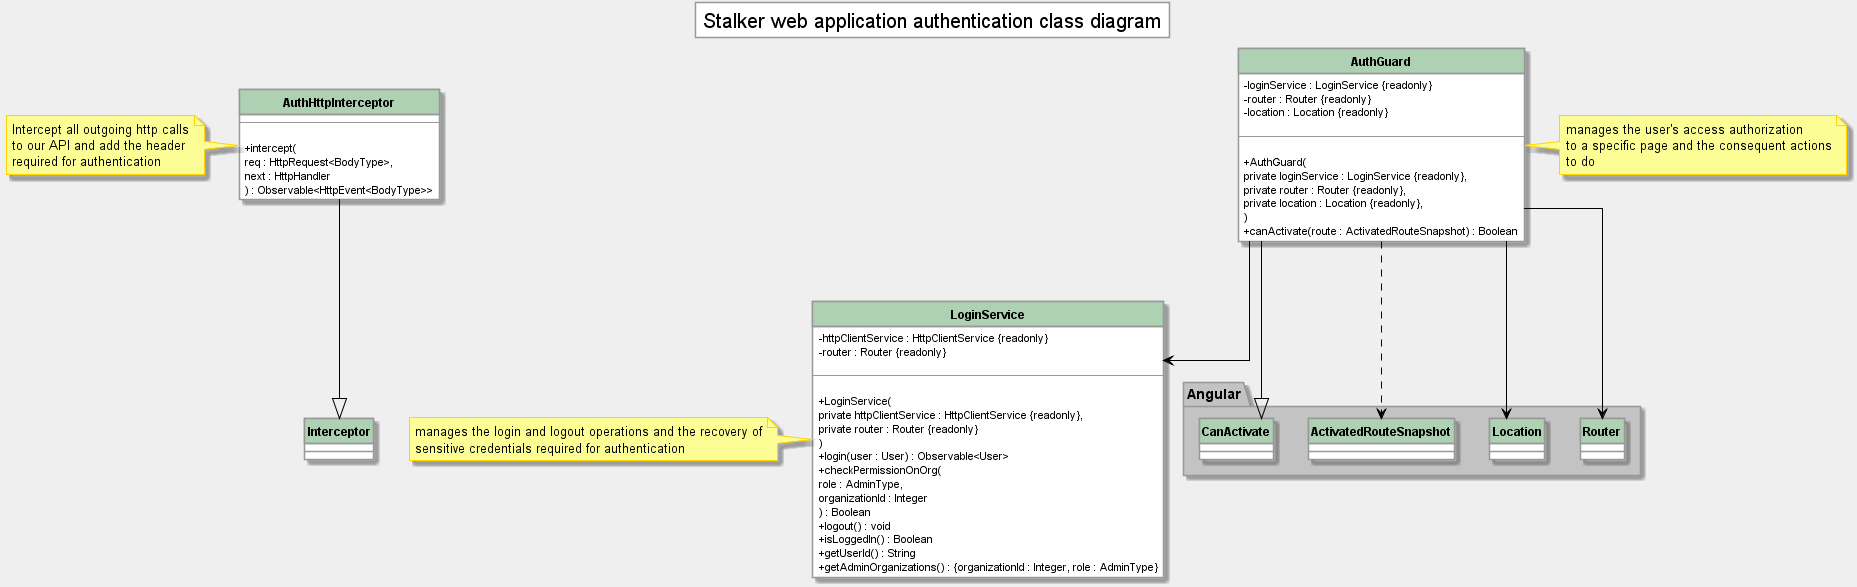

The diagram above was rendered by PlantUML. Its source (embedded in the PNG):
@startuml authentication and authorization classes

hide circle

skinparam {
  ArrowColor #000
  BackgroundColor #efefef
  DefaultFontName Roboto
  Linetype ortho
  NoteFontName Roboto
  SequenceLifeLineBackgroundColor #989898
  SequenceLifeLineBorderColor #000
  SequenceMessageAlignment center
  SequenceTitleFontColor #000
  ParticipantPadding 10
  ResponseMessageBelowArrow true
  classAttributeIconSize 0
  TitleFontSize 20
  TitleBorderColor #989898
  TitleBackgroundColor #fff

  Class {
    BackgroundColor #fff
    BorderColor #989898
    FontStyle bold
    HeaderBackgroundColor #add1b2
    StereotypeFontStyle normal
  }

  Class<<interface>> {
    HeaderBackgroundColor #b4a7e5
  }

  Class<<enumeration>> {
    HeaderBackgroundColor #eb937f
  }

  Package {
    BackgroundColor #c3c3c3
    BorderColor #989898
  }

  Note {
    BackgroundColor #fdfd96
    BorderColor #ffd400
  }

  Participant {
    BackgroundColor #fff
    BorderColor #989898
    FontStyle bold
  }
}
class Interceptor

class AuthHttpInterceptor {
  --

  + intercept(
    req : HttpRequest<BodyType>,
    next : HttpHandler
    ) : Observable<HttpEvent<BodyType>>
}

note left of AuthHttpInterceptor
Intercept all outgoing http calls
to our API and add the header
required for authentication
end note
class LoginService {
  - httpClientService : HttpClientService {readonly}
  - router : Router {readonly}

  --

  + LoginService(
    private httpClientService : HttpClientService {readonly},
    private router : Router {readonly}
    )
  + login(user : User) : Observable<User>
  + checkPermissionOnOrg(
    role : AdminType,
    organizationId : Integer
    ) : Boolean
  + logout() : void
  + isLoggedIn() : Boolean
  + getUserId() : String
  + getAdminOrganizations() : {organizationId : Integer, role : AdminType}
}
class AuthGuard {
  - loginService : LoginService {readonly}
  - router : Router {readonly}
  - location : Location {readonly}

  --

  + AuthGuard(
    private loginService : LoginService {readonly},
    private router : Router {readonly},
    private location : Location {readonly},
    )
  + canActivate(route : ActivatedRouteSnapshot) : Boolean
}

title Stalker web application authentication class diagram

Package Angular{
  class Router
  class Location
  class ActivatedRouteSnapshot
  class CanActivate
  class Interceptor
}
AuthGuard --> LoginService
AuthGuard --> Router
AuthGuard --> Location
AuthGuard ..> ActivatedRouteSnapshot
AuthGuard --|> CanActivate
AuthHttpInterceptor --|> Interceptor

note left of LoginService
manages the login and logout operations and the recovery of
sensitive credentials required for authentication
end note

note right of AuthGuard
manages the user's access authorization
to a specific page and the consequent actions
to do
end note
@enduml